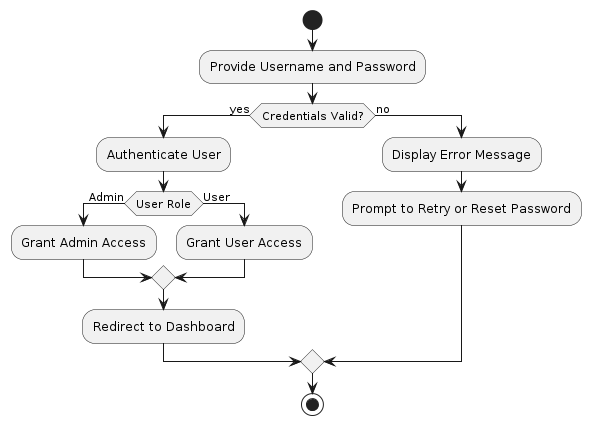

The diagram above was rendered by PlantUML. Its source (embedded in the PNG):
@startuml
|User|
start
:Provide Username and Password;
if (Credentials Valid?) then (yes)
  :Authenticate User;
  if (User Role) then (Admin)
    :Grant Admin Access;
  else (User)
    :Grant User Access;
  endif
  :Redirect to Dashboard;
else (no)
  :Display Error Message;
  :Prompt to Retry or Reset Password;
endif
stop
@enduml